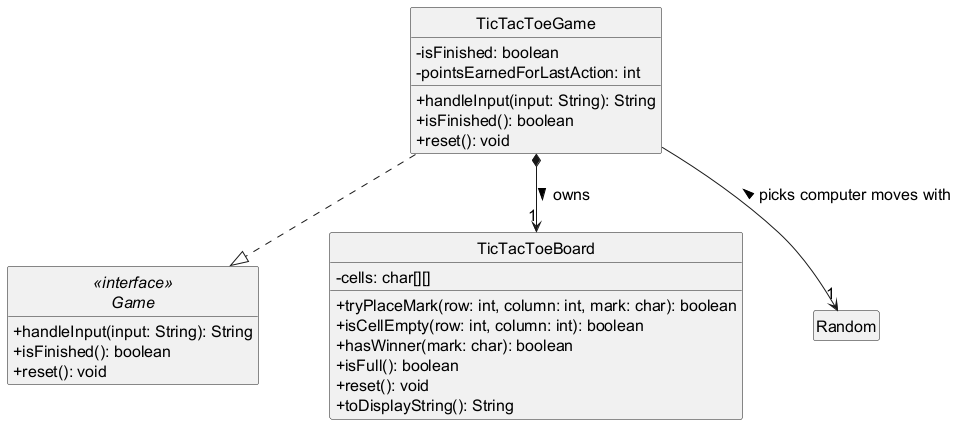

The diagram above was rendered by PlantUML. Its source (embedded in the PNG):
@startuml
!include style.iuml

interface Game <<interface>> {
  +handleInput(input: String): String
  +isFinished(): boolean
  +reset(): void
}

class TicTacToeGame {
  -isFinished: boolean
  -pointsEarnedForLastAction: int
  +handleInput(input: String): String
  +isFinished(): boolean
  +reset(): void
}

class TicTacToeBoard {
  -cells: char[][]
  +tryPlaceMark(row: int, column: int, mark: char): boolean
  +isCellEmpty(row: int, column: int): boolean
  +hasWinner(mark: char): boolean
  +isFull(): boolean
  +reset(): void
  +toDisplayString(): String
}

TicTacToeGame ..|> Game
TicTacToeGame *--> "1" TicTacToeBoard : owns >
TicTacToeGame --> "1" Random : picks computer moves with <
@enduml